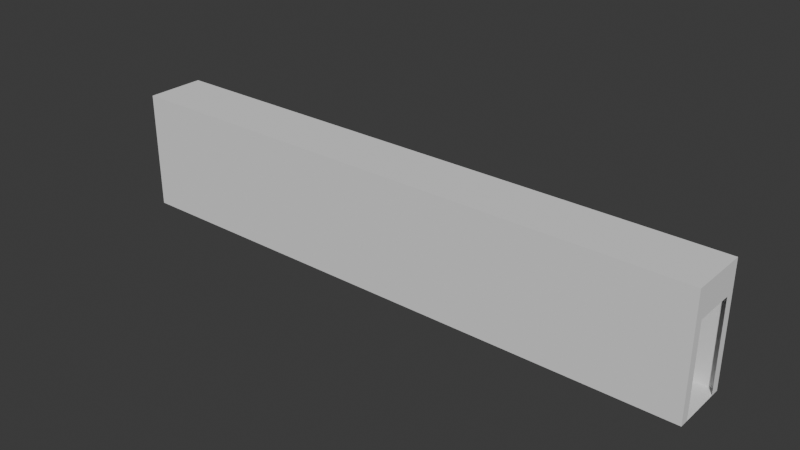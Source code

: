 # Source: corridor_room.blend  (saved by Blender 4.0.36; exported with 4.5.12 LTS)
import bpy
from mathutils import Matrix  # noqa: F401  (used for matrix-valued properties, if any)

bpy.ops.wm.read_factory_settings(use_empty=True)
scene = bpy.context.scene
scene.name = 'Scene'

# ---- collections
col_collection = bpy.data.collections.new('Collection'); scene.collection.children.link(col_collection)

# ---- world
world_world = bpy.data.worlds.new('World'); scene.world = world_world
world_world.use_nodes = True; world_world.node_tree.nodes.clear()
_N = world_world.node_tree.nodes; _L = world_world.node_tree.links
n0 = _N.new('ShaderNodeOutputWorld'); n0.name = 'World Output'; n0.location = (300, 300)
n1 = _N.new('ShaderNodeBackground'); n1.name = 'Background'; n1.location = (10, 300)
n1.inputs[0].default_value = (0.05088, 0.05088, 0.05088, 1.0)
_L.new(n1.outputs[0], n0.inputs[0])
n0.is_active_output = True
world_world.color = (0.05088, 0.05088, 0.05088)
world_world.use_sun_shadow = False
world_world.sun_shadow_jitter_overblur = 0.0

# ---- meshes
me_plane = bpy.data.meshes.new('Plane')
me_plane.from_pydata([(-10.0, -1.0, 0.0), (10.0, -1.0, 0.0), (-10.0, 1.0, 0.0), (10.0, 1.0, -0.004121), (-10.0, 1.0, 4.0), (-10.0, -1.0, 4.0), (10.0, -1.0, 4.0), (10.0, 1.0, 4.0), (10.0, 0.0, 4.0), (10.0, 0.0, 0.0), (10.0, 1.0, 3.0), (10.0, 0.0, 3.0), (10.0, -1.0, 3.0), (10.0, -0.7, 3.0), (10.0, -0.7, 0.0), (10.0, 0.7, 3.0), (10.0, 0.7, 0.0), (-7.998, 1.0, 4.0), (-7.999, 1.0, 0.0), (-8.3, 1.0, 0.0), (-9.7, 1.0, 0.0), (-8.3, 1.0, 3.0), (-9.7, 1.0, 3.0)], [], [(0, 1, 14, 9, 16, 3, 18, 19, 20, 2), (5, 4, 17, 7, 8, 6), (1, 12, 13, 14), (2, 4, 5, 0), (3, 10, 7, 17, 18), (0, 5, 6, 12, 1), (18, 17, 4, 2, 20, 22, 21, 19), (11, 13, 12, 6, 8), (10, 15, 11, 8, 7), (16, 15, 10, 3)])
_uv = me_plane.uv_layers.new(name='UVMap')
_uv.uv.foreach_set('vector', [0.0, 0.0, 1.0, 0.0, 1.0, 0.2202, 1.0, 0.5, 1.0, 0.831, 1.0, 1.0, 0.1001, 1.0, 0.07584, 1.0, 0.02574, 1.0, 0.0, 1.0, 0.0, 0.0, 0.0, 1.0, 0.1001, 1.0, 1.0, 1.0, 1.0, 0.5, 1.0, 0.0, 1.0, 0.0, 1.0, 0.0, 1.0, 0.2202, 1.0, 0.2202, 0.0, 1.0, 0.0, 1.0, 0.0, 0.0, 0.0, 0.0, 1.0, 1.0, 1.0, 1.0, 1.0, 1.0, 0.1001, 1.0, 0.1001, 1.0, 0.0, 0.0, 0.0, 0.0, 1.0, 0.0, 1.0, 0.0, 1.0, 0.0, 0.1001, 1.0, 0.1001, 1.0, 0.0, 1.0, 0.0, 1.0, 0.02574, 1.0, 0.02561, 1.0, 0.07592, 1.0, 0.07584, 1.0, 1.0, 0.5, 1.0, 0.2202, 1.0, 0.0, 1.0, 0.0, 1.0, 0.5, 1.0, 1.0, 1.0, 0.8311, 1.0, 0.5, 1.0, 0.5, 1.0, 1.0, 1.0, 0.831, 1.0, 0.8311, 1.0, 1.0, 1.0, 1.0])
me_plane.update()

# ---- objects
ob_plane_col = bpy.data.objects.new('Plane-col', me_plane)

# ---- transforms, parenting, visibility, modifiers, constraints
ob_plane_col.location = (0.0, 0.0, 0.0)

# ---- collection membership
col_collection.objects.link(ob_plane_col)

# ---- scene / render settings (as saved in the file)
scene.frame_start = 1; scene.frame_end = 250; scene.frame_set(1)
scene.render.engine = 'BLENDER_EEVEE_NEXT'
scene.cycles.sampling_pattern = 'TABULATED_SOBOL'
bpy.context.view_layer.update()

# ---- added for rendering (the .blend has no active camera and no usable light): camera, sun
cam_auto = bpy.data.cameras.new('AutoCamera')
cam_auto.lens = 50.0
cam_auto.sensor_width = 36.0
cam_auto.clip_end = 1000.0
ob_auto_camera = bpy.data.objects.new('AutoCamera', cam_auto)
scene.collection.objects.link(ob_auto_camera)
ob_auto_camera.location = (18.9622, -22.7547, 17.1677)
ob_auto_camera.rotation_euler = (1.09748, -7.21219e-08, 0.694738)
scene.camera = ob_auto_camera
light_auto_sun = bpy.data.lights.new('AutoSun', 'SUN')
light_auto_sun.energy = 3.0
light_auto_sun.angle = 0.0523599
ob_auto_sun = bpy.data.objects.new('AutoSun', light_auto_sun)
scene.collection.objects.link(ob_auto_sun)
ob_auto_sun.rotation_euler = (0.872665, 0.174533, 0.523599)
bpy.context.view_layer.update()
